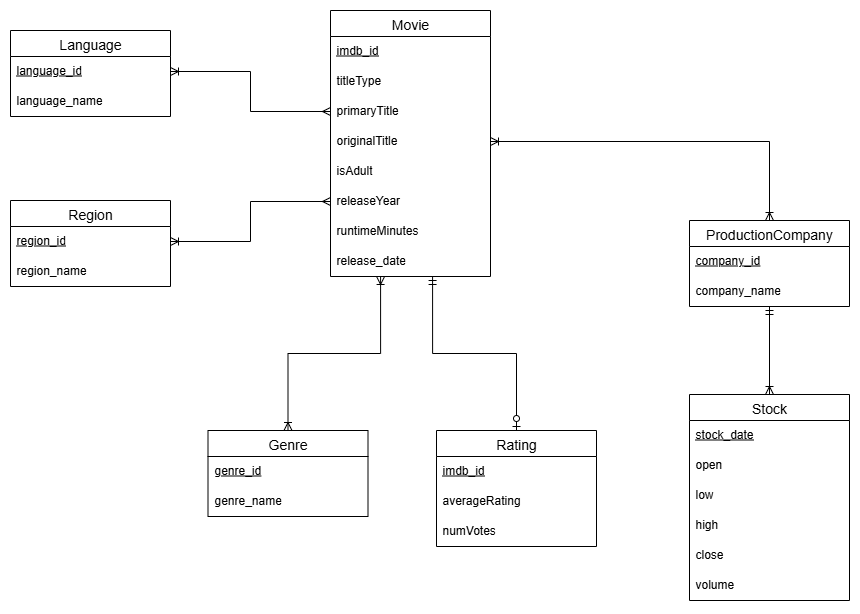

The diagram above was exported from draw.io. Its source (the exported page's mxGraphModel, read from the mxfile embedded in the PNG):
<mxGraphModel dx="2276" dy="873" grid="1" gridSize="10" guides="1" tooltips="1" connect="1" arrows="1" fold="1" page="1" pageScale="1" pageWidth="850" pageHeight="1100" math="0" shadow="0">
  <root>
    <mxCell id="0" />
    <mxCell id="1" parent="0" />
    <mxCell id="GywL0jn7JU2aJe1qIpRX-21" value="Movie" style="swimlane;fontStyle=0;childLayout=stackLayout;horizontal=1;startSize=26;horizontalStack=0;resizeParent=1;resizeParentMax=0;resizeLast=0;collapsible=0;marginBottom=0;align=center;fontSize=14;absoluteArcSize=0;swimlaneHead=1;" parent="1" vertex="1">
      <mxGeometry x="20" y="230" width="160" height="266" as="geometry" />
    </mxCell>
    <mxCell id="GywL0jn7JU2aJe1qIpRX-22" value="&lt;u&gt;imdb_id&lt;/u&gt;" style="text;strokeColor=none;fillColor=none;spacingLeft=4;spacingRight=4;overflow=hidden;rotatable=0;points=[[0,0.5],[1,0.5]];portConstraint=eastwest;fontSize=12;whiteSpace=wrap;html=1;" parent="GywL0jn7JU2aJe1qIpRX-21" vertex="1">
      <mxGeometry y="26" width="160" height="30" as="geometry" />
    </mxCell>
    <mxCell id="GywL0jn7JU2aJe1qIpRX-23" value="titleType" style="text;strokeColor=none;fillColor=none;spacingLeft=4;spacingRight=4;overflow=hidden;rotatable=0;points=[[0,0.5],[1,0.5]];portConstraint=eastwest;fontSize=12;whiteSpace=wrap;html=1;" parent="GywL0jn7JU2aJe1qIpRX-21" vertex="1">
      <mxGeometry y="56" width="160" height="30" as="geometry" />
    </mxCell>
    <mxCell id="GywL0jn7JU2aJe1qIpRX-24" value="primaryTitle" style="text;strokeColor=none;fillColor=none;spacingLeft=4;spacingRight=4;overflow=hidden;rotatable=0;points=[[0,0.5],[1,0.5]];portConstraint=eastwest;fontSize=12;whiteSpace=wrap;html=1;" parent="GywL0jn7JU2aJe1qIpRX-21" vertex="1">
      <mxGeometry y="86" width="160" height="30" as="geometry" />
    </mxCell>
    <mxCell id="GywL0jn7JU2aJe1qIpRX-49" value="originalTitle" style="text;strokeColor=none;fillColor=none;spacingLeft=4;spacingRight=4;overflow=hidden;rotatable=0;points=[[0,0.5],[1,0.5]];portConstraint=eastwest;fontSize=12;whiteSpace=wrap;html=1;" parent="GywL0jn7JU2aJe1qIpRX-21" vertex="1">
      <mxGeometry y="116" width="160" height="30" as="geometry" />
    </mxCell>
    <mxCell id="GywL0jn7JU2aJe1qIpRX-48" value="isAdult" style="text;strokeColor=none;fillColor=none;spacingLeft=4;spacingRight=4;overflow=hidden;rotatable=0;points=[[0,0.5],[1,0.5]];portConstraint=eastwest;fontSize=12;whiteSpace=wrap;html=1;" parent="GywL0jn7JU2aJe1qIpRX-21" vertex="1">
      <mxGeometry y="146" width="160" height="30" as="geometry" />
    </mxCell>
    <mxCell id="GywL0jn7JU2aJe1qIpRX-47" value="releaseYear" style="text;strokeColor=none;fillColor=none;spacingLeft=4;spacingRight=4;overflow=hidden;rotatable=0;points=[[0,0.5],[1,0.5]];portConstraint=eastwest;fontSize=12;whiteSpace=wrap;html=1;" parent="GywL0jn7JU2aJe1qIpRX-21" vertex="1">
      <mxGeometry y="176" width="160" height="30" as="geometry" />
    </mxCell>
    <mxCell id="GywL0jn7JU2aJe1qIpRX-46" value="runtimeMinutes" style="text;strokeColor=none;fillColor=none;spacingLeft=4;spacingRight=4;overflow=hidden;rotatable=0;points=[[0,0.5],[1,0.5]];portConstraint=eastwest;fontSize=12;whiteSpace=wrap;html=1;" parent="GywL0jn7JU2aJe1qIpRX-21" vertex="1">
      <mxGeometry y="206" width="160" height="30" as="geometry" />
    </mxCell>
    <mxCell id="GywL0jn7JU2aJe1qIpRX-51" value="release_date" style="text;strokeColor=none;fillColor=none;spacingLeft=4;spacingRight=4;overflow=hidden;rotatable=0;points=[[0,0.5],[1,0.5]];portConstraint=eastwest;fontSize=12;whiteSpace=wrap;html=1;" parent="GywL0jn7JU2aJe1qIpRX-21" vertex="1">
      <mxGeometry y="236" width="160" height="30" as="geometry" />
    </mxCell>
    <mxCell id="GywL0jn7JU2aJe1qIpRX-31" value="ProductionCompany" style="swimlane;fontStyle=0;childLayout=stackLayout;horizontal=1;startSize=26;horizontalStack=0;resizeParent=1;resizeParentMax=0;resizeLast=0;collapsible=0;marginBottom=0;align=center;fontSize=14;absoluteArcSize=0;swimlaneHead=1;" parent="1" vertex="1">
      <mxGeometry x="379" y="440" width="160" height="86" as="geometry" />
    </mxCell>
    <mxCell id="GywL0jn7JU2aJe1qIpRX-32" value="&lt;u&gt;company_id&lt;/u&gt;" style="text;strokeColor=none;fillColor=none;spacingLeft=4;spacingRight=4;overflow=hidden;rotatable=0;points=[[0,0.5],[1,0.5]];portConstraint=eastwest;fontSize=12;whiteSpace=wrap;html=1;" parent="GywL0jn7JU2aJe1qIpRX-31" vertex="1">
      <mxGeometry y="26" width="160" height="30" as="geometry" />
    </mxCell>
    <mxCell id="GywL0jn7JU2aJe1qIpRX-33" value="company_name" style="text;strokeColor=none;fillColor=none;spacingLeft=4;spacingRight=4;overflow=hidden;rotatable=0;points=[[0,0.5],[1,0.5]];portConstraint=eastwest;fontSize=12;whiteSpace=wrap;html=1;" parent="GywL0jn7JU2aJe1qIpRX-31" vertex="1">
      <mxGeometry y="56" width="160" height="30" as="geometry" />
    </mxCell>
    <mxCell id="GywL0jn7JU2aJe1qIpRX-35" value="Stock" style="swimlane;fontStyle=0;childLayout=stackLayout;horizontal=1;startSize=26;horizontalStack=0;resizeParent=1;resizeParentMax=0;resizeLast=0;collapsible=0;marginBottom=0;align=center;fontSize=14;absoluteArcSize=0;swimlaneHead=1;" parent="1" vertex="1">
      <mxGeometry x="379" y="614" width="160" height="206" as="geometry" />
    </mxCell>
    <mxCell id="GywL0jn7JU2aJe1qIpRX-72" value="&lt;u&gt;stock_date&lt;/u&gt;" style="text;strokeColor=none;fillColor=none;spacingLeft=4;spacingRight=4;overflow=hidden;rotatable=0;points=[[0,0.5],[1,0.5]];portConstraint=eastwest;fontSize=12;whiteSpace=wrap;html=1;" parent="GywL0jn7JU2aJe1qIpRX-35" vertex="1">
      <mxGeometry y="26" width="160" height="30" as="geometry" />
    </mxCell>
    <mxCell id="GywL0jn7JU2aJe1qIpRX-40" value="open" style="text;strokeColor=none;fillColor=none;spacingLeft=4;spacingRight=4;overflow=hidden;rotatable=0;points=[[0,0.5],[1,0.5]];portConstraint=eastwest;fontSize=12;whiteSpace=wrap;html=1;" parent="GywL0jn7JU2aJe1qIpRX-35" vertex="1">
      <mxGeometry y="56" width="160" height="30" as="geometry" />
    </mxCell>
    <mxCell id="GywL0jn7JU2aJe1qIpRX-42" value="low" style="text;strokeColor=none;fillColor=none;spacingLeft=4;spacingRight=4;overflow=hidden;rotatable=0;points=[[0,0.5],[1,0.5]];portConstraint=eastwest;fontSize=12;whiteSpace=wrap;html=1;" parent="GywL0jn7JU2aJe1qIpRX-35" vertex="1">
      <mxGeometry y="86" width="160" height="30" as="geometry" />
    </mxCell>
    <mxCell id="GywL0jn7JU2aJe1qIpRX-43" value="high" style="text;strokeColor=none;fillColor=none;spacingLeft=4;spacingRight=4;overflow=hidden;rotatable=0;points=[[0,0.5],[1,0.5]];portConstraint=eastwest;fontSize=12;whiteSpace=wrap;html=1;" parent="GywL0jn7JU2aJe1qIpRX-35" vertex="1">
      <mxGeometry y="116" width="160" height="30" as="geometry" />
    </mxCell>
    <mxCell id="GywL0jn7JU2aJe1qIpRX-39" value="close" style="text;strokeColor=none;fillColor=none;spacingLeft=4;spacingRight=4;overflow=hidden;rotatable=0;points=[[0,0.5],[1,0.5]];portConstraint=eastwest;fontSize=12;whiteSpace=wrap;html=1;" parent="GywL0jn7JU2aJe1qIpRX-35" vertex="1">
      <mxGeometry y="146" width="160" height="30" as="geometry" />
    </mxCell>
    <mxCell id="GywL0jn7JU2aJe1qIpRX-41" value="volume" style="text;strokeColor=none;fillColor=none;spacingLeft=4;spacingRight=4;overflow=hidden;rotatable=0;points=[[0,0.5],[1,0.5]];portConstraint=eastwest;fontSize=12;whiteSpace=wrap;html=1;" parent="GywL0jn7JU2aJe1qIpRX-35" vertex="1">
      <mxGeometry y="176" width="160" height="30" as="geometry" />
    </mxCell>
    <mxCell id="GywL0jn7JU2aJe1qIpRX-54" value="" style="fontSize=12;html=1;endArrow=ERoneToMany;startArrow=ERoneToMany;rounded=0;exitX=1;exitY=0.5;exitDx=0;exitDy=0;entryX=0.5;entryY=0;entryDx=0;entryDy=0;edgeStyle=orthogonalEdgeStyle;startFill=0;" parent="1" source="GywL0jn7JU2aJe1qIpRX-49" target="GywL0jn7JU2aJe1qIpRX-31" edge="1">
      <mxGeometry width="100" height="100" relative="1" as="geometry">
        <mxPoint x="458.0799999999999" y="336" as="sourcePoint" />
        <mxPoint x="510" y="410" as="targetPoint" />
      </mxGeometry>
    </mxCell>
    <mxCell id="GywL0jn7JU2aJe1qIpRX-55" value="" style="fontSize=12;html=1;endArrow=ERoneToMany;startArrow=ERmandOne;rounded=0;entryX=0.5;entryY=0;entryDx=0;entryDy=0;edgeStyle=orthogonalEdgeStyle;exitX=0.5;exitY=1;exitDx=0;exitDy=0;exitPerimeter=0;" parent="1" source="GywL0jn7JU2aJe1qIpRX-33" target="GywL0jn7JU2aJe1qIpRX-35" edge="1">
      <mxGeometry width="100" height="100" relative="1" as="geometry">
        <mxPoint x="462" y="580" as="sourcePoint" />
        <mxPoint x="520" y="650" as="targetPoint" />
      </mxGeometry>
    </mxCell>
    <mxCell id="GywL0jn7JU2aJe1qIpRX-56" value="Rating" style="swimlane;fontStyle=0;childLayout=stackLayout;horizontal=1;startSize=26;horizontalStack=0;resizeParent=1;resizeParentMax=0;resizeLast=0;collapsible=0;marginBottom=0;align=center;fontSize=14;" parent="1" vertex="1">
      <mxGeometry x="126" y="650" width="160" height="116" as="geometry" />
    </mxCell>
    <mxCell id="GywL0jn7JU2aJe1qIpRX-57" value="&lt;u&gt;imdb_id&lt;/u&gt;" style="text;strokeColor=none;fillColor=none;spacingLeft=4;spacingRight=4;overflow=hidden;rotatable=0;points=[[0,0.5],[1,0.5]];portConstraint=eastwest;fontSize=12;whiteSpace=wrap;html=1;" parent="GywL0jn7JU2aJe1qIpRX-56" vertex="1">
      <mxGeometry y="26" width="160" height="30" as="geometry" />
    </mxCell>
    <mxCell id="GywL0jn7JU2aJe1qIpRX-58" value="averageRating" style="text;strokeColor=none;fillColor=none;spacingLeft=4;spacingRight=4;overflow=hidden;rotatable=0;points=[[0,0.5],[1,0.5]];portConstraint=eastwest;fontSize=12;whiteSpace=wrap;html=1;" parent="GywL0jn7JU2aJe1qIpRX-56" vertex="1">
      <mxGeometry y="56" width="160" height="30" as="geometry" />
    </mxCell>
    <mxCell id="GywL0jn7JU2aJe1qIpRX-59" value="numVotes" style="text;strokeColor=none;fillColor=none;spacingLeft=4;spacingRight=4;overflow=hidden;rotatable=0;points=[[0,0.5],[1,0.5]];portConstraint=eastwest;fontSize=12;whiteSpace=wrap;html=1;" parent="GywL0jn7JU2aJe1qIpRX-56" vertex="1">
      <mxGeometry y="86" width="160" height="30" as="geometry" />
    </mxCell>
    <mxCell id="GywL0jn7JU2aJe1qIpRX-60" value="Genre" style="swimlane;fontStyle=0;childLayout=stackLayout;horizontal=1;startSize=26;horizontalStack=0;resizeParent=1;resizeParentMax=0;resizeLast=0;collapsible=1;marginBottom=0;align=center;fontSize=14;connectable=1;" parent="1" vertex="1">
      <mxGeometry x="-102.5" y="650" width="160" height="86" as="geometry" />
    </mxCell>
    <mxCell id="GywL0jn7JU2aJe1qIpRX-61" value="&lt;u&gt;genre_id&lt;/u&gt;" style="text;strokeColor=none;fillColor=none;spacingLeft=4;spacingRight=4;overflow=hidden;rotatable=0;points=[[0,0.5],[1,0.5]];portConstraint=eastwest;fontSize=12;whiteSpace=wrap;html=1;" parent="GywL0jn7JU2aJe1qIpRX-60" vertex="1">
      <mxGeometry y="26" width="160" height="30" as="geometry" />
    </mxCell>
    <mxCell id="GywL0jn7JU2aJe1qIpRX-62" value="genre_name" style="text;strokeColor=none;fillColor=none;spacingLeft=4;spacingRight=4;overflow=hidden;rotatable=0;points=[[0,0.5],[1,0.5]];portConstraint=eastwest;fontSize=12;whiteSpace=wrap;html=1;" parent="GywL0jn7JU2aJe1qIpRX-60" vertex="1">
      <mxGeometry y="56" width="160" height="30" as="geometry" />
    </mxCell>
    <mxCell id="GywL0jn7JU2aJe1qIpRX-64" value="" style="fontSize=12;html=1;endArrow=ERoneToMany;startArrow=ERoneToMany;rounded=0;exitX=0.313;exitY=1;exitDx=0;exitDy=0;exitPerimeter=0;edgeStyle=orthogonalEdgeStyle;startFill=0;" parent="1" source="GywL0jn7JU2aJe1qIpRX-51" target="GywL0jn7JU2aJe1qIpRX-60" edge="1">
      <mxGeometry width="100" height="100" relative="1" as="geometry">
        <mxPoint x="90" y="643" as="sourcePoint" />
        <mxPoint x="-20" y="650" as="targetPoint" />
      </mxGeometry>
    </mxCell>
    <mxCell id="GywL0jn7JU2aJe1qIpRX-65" value="" style="fontSize=12;html=1;endArrow=ERzeroToOne;startArrow=ERmandOne;rounded=0;exitX=0.638;exitY=1;exitDx=0;exitDy=0;exitPerimeter=0;entryX=0.5;entryY=0;entryDx=0;entryDy=0;edgeStyle=orthogonalEdgeStyle;" parent="1" source="GywL0jn7JU2aJe1qIpRX-51" target="GywL0jn7JU2aJe1qIpRX-56" edge="1">
      <mxGeometry width="100" height="100" relative="1" as="geometry">
        <mxPoint x="160" y="640" as="sourcePoint" />
        <mxPoint x="260" y="540" as="targetPoint" />
      </mxGeometry>
    </mxCell>
    <mxCell id="CuC6fKCt4bL4otNMVbRz-2" value="Region" style="swimlane;fontStyle=0;childLayout=stackLayout;horizontal=1;startSize=26;horizontalStack=0;resizeParent=1;resizeParentMax=0;resizeLast=0;collapsible=1;marginBottom=0;align=center;fontSize=14;connectable=1;" parent="1" vertex="1">
      <mxGeometry x="-300" y="420" width="160" height="86" as="geometry" />
    </mxCell>
    <mxCell id="CuC6fKCt4bL4otNMVbRz-3" value="&lt;u&gt;region_id&lt;/u&gt;" style="text;strokeColor=none;fillColor=none;spacingLeft=4;spacingRight=4;overflow=hidden;rotatable=0;points=[[0,0.5],[1,0.5]];portConstraint=eastwest;fontSize=12;whiteSpace=wrap;html=1;" parent="CuC6fKCt4bL4otNMVbRz-2" vertex="1">
      <mxGeometry y="26" width="160" height="30" as="geometry" />
    </mxCell>
    <mxCell id="CuC6fKCt4bL4otNMVbRz-4" value="region_name" style="text;strokeColor=none;fillColor=none;spacingLeft=4;spacingRight=4;overflow=hidden;rotatable=0;points=[[0,0.5],[1,0.5]];portConstraint=eastwest;fontSize=12;whiteSpace=wrap;html=1;" parent="CuC6fKCt4bL4otNMVbRz-2" vertex="1">
      <mxGeometry y="56" width="160" height="30" as="geometry" />
    </mxCell>
    <mxCell id="CuC6fKCt4bL4otNMVbRz-5" value="Language" style="swimlane;fontStyle=0;childLayout=stackLayout;horizontal=1;startSize=26;horizontalStack=0;resizeParent=1;resizeParentMax=0;resizeLast=0;collapsible=1;marginBottom=0;align=center;fontSize=14;connectable=1;" parent="1" vertex="1">
      <mxGeometry x="-300" y="250" width="160" height="86" as="geometry" />
    </mxCell>
    <mxCell id="CuC6fKCt4bL4otNMVbRz-6" value="&lt;u&gt;language_id&lt;/u&gt;" style="text;strokeColor=none;fillColor=none;spacingLeft=4;spacingRight=4;overflow=hidden;rotatable=0;points=[[0,0.5],[1,0.5]];portConstraint=eastwest;fontSize=12;whiteSpace=wrap;html=1;" parent="CuC6fKCt4bL4otNMVbRz-5" vertex="1">
      <mxGeometry y="26" width="160" height="30" as="geometry" />
    </mxCell>
    <mxCell id="CuC6fKCt4bL4otNMVbRz-7" value="language_name" style="text;strokeColor=none;fillColor=none;spacingLeft=4;spacingRight=4;overflow=hidden;rotatable=0;points=[[0,0.5],[1,0.5]];portConstraint=eastwest;fontSize=12;whiteSpace=wrap;html=1;" parent="CuC6fKCt4bL4otNMVbRz-5" vertex="1">
      <mxGeometry y="56" width="160" height="30" as="geometry" />
    </mxCell>
    <mxCell id="CuC6fKCt4bL4otNMVbRz-11" style="edgeStyle=orthogonalEdgeStyle;rounded=0;orthogonalLoop=1;jettySize=auto;html=1;exitX=0;exitY=0.5;exitDx=0;exitDy=0;entryX=1;entryY=0.5;entryDx=0;entryDy=0;endArrow=ERoneToMany;endFill=0;startArrow=ERmany;startFill=0;" parent="1" source="GywL0jn7JU2aJe1qIpRX-24" target="CuC6fKCt4bL4otNMVbRz-6" edge="1">
      <mxGeometry relative="1" as="geometry" />
    </mxCell>
    <mxCell id="CuC6fKCt4bL4otNMVbRz-12" style="edgeStyle=orthogonalEdgeStyle;rounded=0;orthogonalLoop=1;jettySize=auto;html=1;entryX=1;entryY=0.5;entryDx=0;entryDy=0;startArrow=ERmany;startFill=0;endArrow=ERoneToMany;endFill=0;" parent="1" source="GywL0jn7JU2aJe1qIpRX-47" target="CuC6fKCt4bL4otNMVbRz-3" edge="1">
      <mxGeometry relative="1" as="geometry" />
    </mxCell>
  </root>
</mxGraphModel>